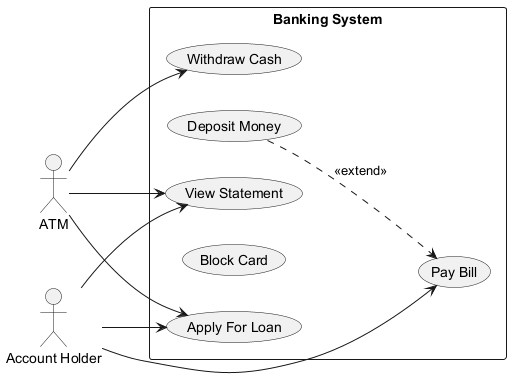

The diagram above was rendered by PlantUML. Its source (embedded in the PNG):
@startuml
skinparam backgroundColor #FFFFFF
skinparam classBackgroundColor #E8F4FA
skinparam classBorderColor #2C7DA0
left to right direction
actor "ATM" as A
actor "Account Holder" as AH
rectangle "Banking System" {
  usecase "Pay Bill" as UC_PayBill
  usecase "Withdraw Cash" as UC_WithdrawCash
  usecase "Deposit Money" as UC_DepositMoney
  usecase "View Statement" as UC_ViewStatement
  usecase "Block Card" as UC_BlockCard
  usecase "Apply For Loan" as UC_ApplyForLoan
}
A --> UC_ApplyForLoan
A --> UC_ViewStatement
A --> UC_WithdrawCash
AH --> UC_PayBill
AH --> UC_ViewStatement
AH --> UC_ApplyForLoan
UC_DepositMoney ..> UC_PayBill : <<extend>>
@enduml